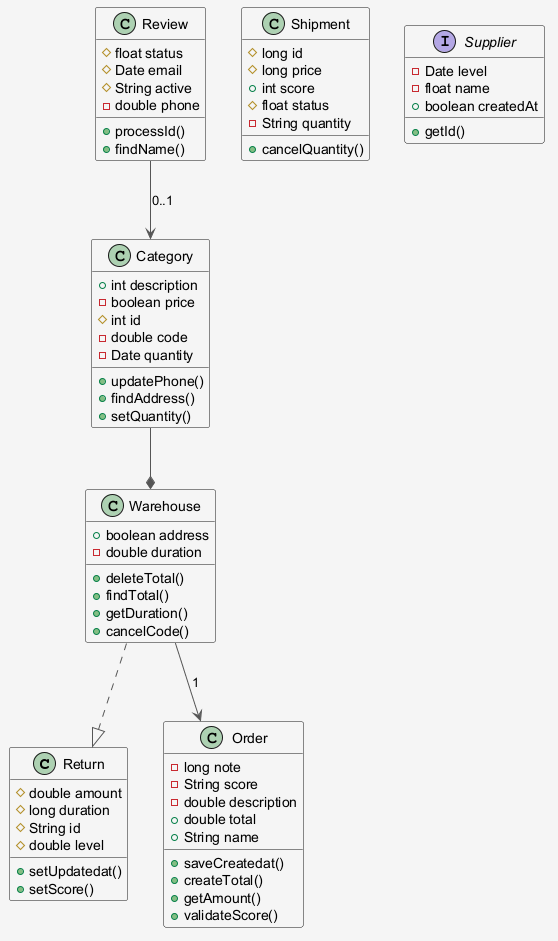

The diagram above was rendered by PlantUML. Its source (embedded in the PNG):
@startuml
skinparam shadowing false
skinparam backgroundColor #F5F5F5
skinparam ArrowColor #555555
class Return {
  #double amount
  #long duration
  #String id
  #double level
  +setUpdatedat()
  +setScore()
}
class Shipment {
  #long id
  #long price
  +int score
  #float status
  -String quantity
  +cancelQuantity()
}
class Order {
  -long note
  -String score
  -double description
  +double total
  +String name
  +saveCreatedat()
  +createTotal()
  +getAmount()
  +validateScore()
}
class Category {
  +int description
  -boolean price
  #int id
  -double code
  -Date quantity
  +updatePhone()
  +findAddress()
  +setQuantity()
}
class Review {
  #float status
  #Date email
  #String active
  -double phone
  +processId()
  +findName()
}
interface Supplier {
  -Date level
  -float name
  +boolean createdAt
  +getId()
}
class Warehouse {
  +boolean address
  -double duration
  +deleteTotal()
  +findTotal()
  +getDuration()
  +cancelCode()
}
Review --> Category : "0..1"
Warehouse --> Order : "1"
Warehouse ..|> Return
Category --* Warehouse
@enduml